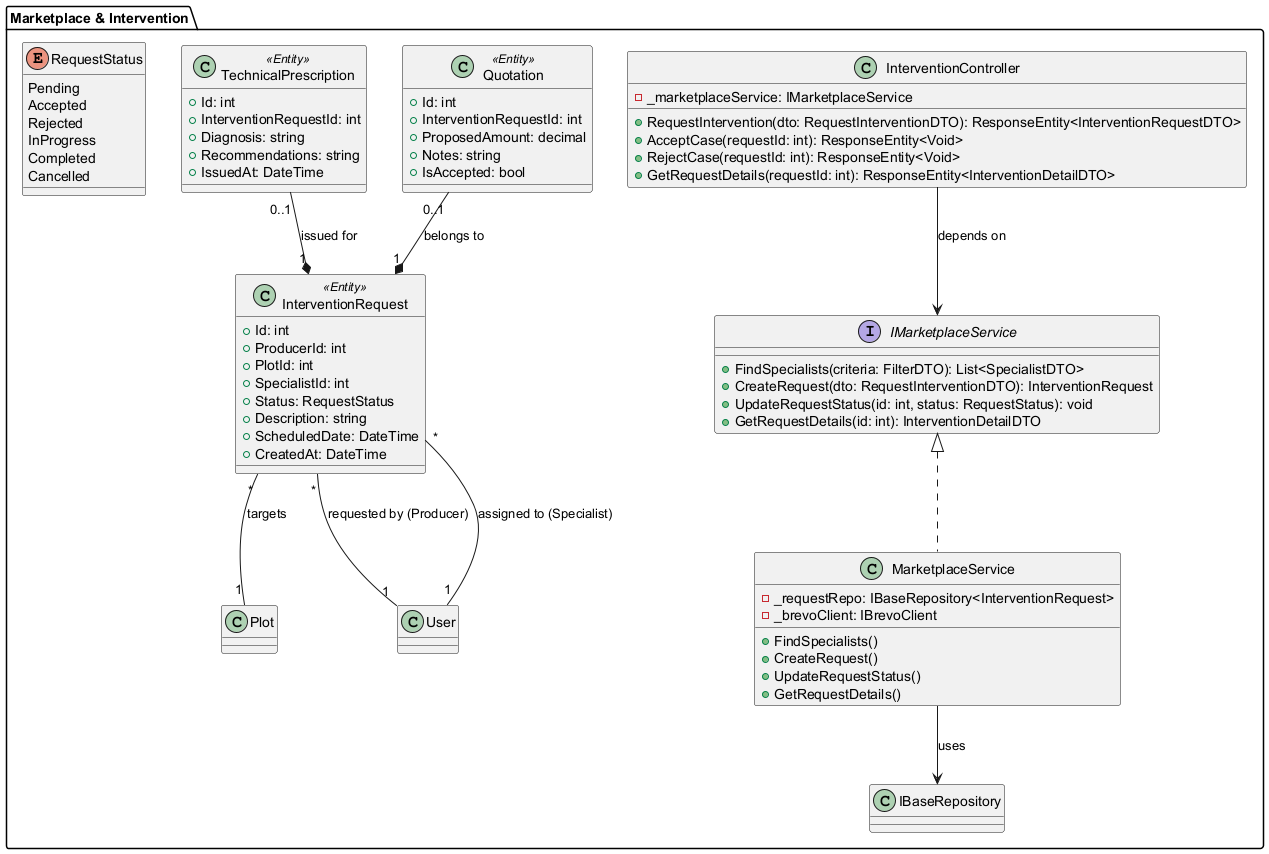

The diagram above was rendered by PlantUML. Its source (embedded in the PNG):
@startuml
package "Marketplace & Intervention" {
    class InterventionController {
        - _marketplaceService: IMarketplaceService
        + RequestIntervention(dto: RequestInterventionDTO): ResponseEntity<InterventionRequestDTO>
        + AcceptCase(requestId: int): ResponseEntity<Void>
        + RejectCase(requestId: int): ResponseEntity<Void>
        + GetRequestDetails(requestId: int): ResponseEntity<InterventionDetailDTO>
    }

    interface IMarketplaceService {
        + FindSpecialists(criteria: FilterDTO): List<SpecialistDTO>
        + CreateRequest(dto: RequestInterventionDTO): InterventionRequest
        + UpdateRequestStatus(id: int, status: RequestStatus): void
        + GetRequestDetails(id: int): InterventionDetailDTO
    }

    class MarketplaceService {
        - _requestRepo: IBaseRepository<InterventionRequest>
        - _brevoClient: IBrevoClient
        + FindSpecialists()
        + CreateRequest()
        + UpdateRequestStatus()
        + GetRequestDetails()
    }

    class InterventionRequest <<Entity>> {
        + Id: int
        + ProducerId: int
        + PlotId: int
        + SpecialistId: int
        + Status: RequestStatus
        + Description: string
        + ScheduledDate: DateTime
        + CreatedAt: DateTime
    }

    class Quotation <<Entity>> {
        + Id: int
        + InterventionRequestId: int
        + ProposedAmount: decimal
        + Notes: string
        + IsAccepted: bool
    }

    class TechnicalPrescription <<Entity>> {
        + Id: int
        + InterventionRequestId: int
        + Diagnosis: string
        + Recommendations: string
        + IssuedAt: DateTime
    }

    enum RequestStatus {
        Pending
        Accepted
        Rejected
        InProgress
        Completed
        Cancelled
    }

    IMarketplaceService <|.. MarketplaceService
    MarketplaceService --> IBaseRepository : uses
    InterventionController --> IMarketplaceService : depends on
    InterventionRequest "*" -- "1" Plot : targets
    InterventionRequest "*" -- "1" User : requested by (Producer)
    InterventionRequest "*" -- "1" User : assigned to (Specialist)
    Quotation "0..1" --* "1" InterventionRequest : belongs to
    TechnicalPrescription "0..1" --* "1" InterventionRequest : issued for
}
@enduml